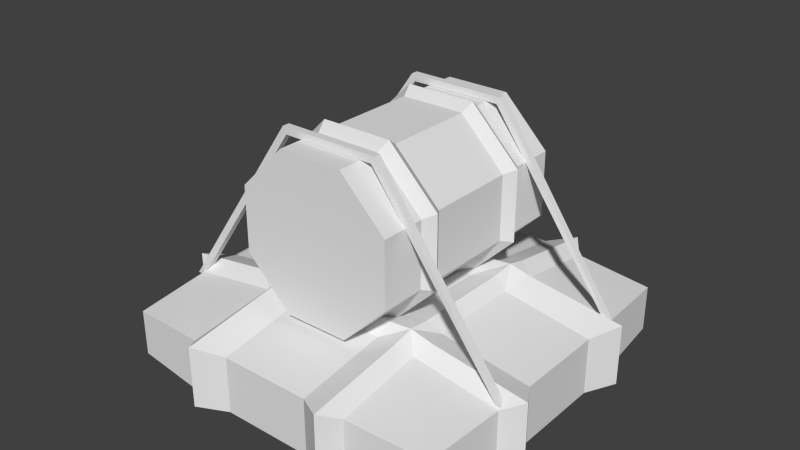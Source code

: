 # Source: fuel_barrel_raft.blend  (saved by Blender 2.70.0; exported with 4.5.12 LTS)
import bpy
from mathutils import Matrix  # noqa: F401  (used for matrix-valued properties, if any)

bpy.ops.wm.read_factory_settings(use_empty=True)
scene = bpy.context.scene
scene.name = 'Scene'

# ---- collections
col_collection_1 = bpy.data.collections.new('Collection 1'); scene.collection.children.link(col_collection_1)

# ---- world
world_world = bpy.data.worlds.new('World'); scene.world = world_world
world_world.color = (0.05088, 0.05088, 0.05088)
world_world.use_sun_shadow = False
world_world.sun_shadow_jitter_overblur = 0.0
world_world.cycles.sampling_method = 'MANUAL'
world_world.cycles.sample_map_resolution = 256

# ---- meshes
me_cube_000 = bpy.data.meshes.new('Cube.000')
me_cube_000.from_pydata([(-0.8359, 0.3791, 0.3276), (-0.8359, 0.4121, 0.3276), (0.8162, 0.4121, 0.3576), (0.8162, 0.3791, 0.3576), (-0.8771, 0.3791, 0.3249), (-0.8771, 0.4121, 0.3249), (0.838, 0.4121, 0.3571), (0.838, 0.3791, 0.3571), (-0.2537, 0.4224, 1.222), (0.2268, 0.4224, 1.222), (0.2102, 0.4224, 1.189), (-0.237, 0.4224, 1.189), (0.2268, 0.3887, 1.222), (-0.2537, 0.3887, 1.222), (-0.237, 0.3887, 1.189), (0.2102, 0.3887, 1.189), (-0.8359, -0.4121, 0.3276), (-0.8359, -0.3791, 0.3276), (0.8162, -0.3791, 0.3576), (0.8162, -0.4121, 0.3576), (-0.8771, -0.4121, 0.3249), (-0.8771, -0.3791, 0.3249), (0.838, -0.3791, 0.3571), (0.838, -0.4121, 0.3571), (-0.2537, -0.3887, 1.222), (0.2268, -0.3887, 1.222), (0.2102, -0.3887, 1.189), (-0.237, -0.3887, 1.189), (0.2268, -0.4224, 1.222), (-0.2537, -0.4224, 1.222), (-0.237, -0.4224, 1.189), (0.2102, -0.4224, 1.189)], [], [(4, 5, 1, 0), (9, 6, 2, 10), (6, 7, 3, 2), (13, 4, 0, 14), (15, 10, 2, 3), (13, 8, 5, 4), (5, 8, 11, 1), (8, 9, 10, 11), (7, 12, 15, 3), (12, 13, 14, 15), (0, 1, 11, 14), (14, 11, 10, 15), (7, 6, 9, 12), (12, 9, 8, 13), (20, 21, 17, 16), (25, 22, 18, 26), (22, 23, 19, 18), (29, 20, 16, 30), (31, 26, 18, 19), (29, 24, 21, 20), (21, 24, 27, 17), (24, 25, 26, 27), (23, 28, 31, 19), (28, 29, 30, 31), (16, 17, 27, 30), (30, 27, 26, 31), (23, 22, 25, 28), (28, 25, 24, 29)])
_uv = me_cube_000.uv_layers.new(name='UVMap')
_uv.uv.foreach_set('vector', [0.03175, 0.04104, 0.0304, 0.05315, 0.01525, 0.05146, 0.01661, 0.03934, 0.7275, 0.1338, 0.9849, 0.1688, 0.9811, 0.1728, 0.7268, 0.1424, 0.9849, 0.1688, 0.9865, 0.1575, 0.9939, 0.1585, 0.9923, 0.1698, 0.3081, 0.07269, 0.03175, 0.04104, 0.04241, 0.03018, 0.3088, 0.06331, 0.7258, 0.1511, 0.7268, 0.1424, 0.9811, 0.1728, 0.98, 0.1812, 0.3081, 0.07269, 0.3068, 0.08295, 0.0304, 0.05315, 0.03175, 0.04104, 0.0304, 0.05315, 0.3068, 0.08295, 0.3051, 0.09315, 0.03836, 0.06606, 0.3068, 0.08295, 0.7275, 0.1338, 0.7268, 0.1424, 0.3051, 0.09315, 0.9865, 0.1575, 0.7288, 0.1239, 0.7305, 0.1139, 0.9835, 0.1519, 0.7288, 0.1239, 0.3081, 0.07269, 0.3088, 0.06331, 0.7305, 0.1139, 0.03734, 0.07631, 0.03836, 0.06606, 0.3051, 0.09315, 0.3041, 0.1028, 0.3041, 0.1028, 0.3051, 0.09315, 0.7268, 0.1424, 0.7258, 0.1511, 0.9865, 0.1575, 0.9849, 0.1688, 0.7275, 0.1338, 0.7288, 0.1239, 0.7288, 0.1239, 0.7275, 0.1338, 0.3068, 0.08295, 0.3081, 0.07269, 0.01314, 0.9467, 0.01188, 0.9383, 0.02241, 0.9367, 0.02367, 0.9451, 0.699, 0.8549, 0.9701, 0.8061, 0.9672, 0.8123, 0.701, 0.8642, 0.9687, 0.7789, 0.9704, 0.789, 0.9637, 0.7902, 0.962, 0.78, 0.2777, 0.9156, 0.01659, 0.9579, 0.02367, 0.9451, 0.2759, 0.9072, 0.6959, 0.8344, 0.6942, 0.8248, 0.962, 0.78, 0.9637, 0.7902, 0.2777, 0.9156, 0.2794, 0.9256, 0.0184, 0.9693, 0.01659, 0.9579, 0.0184, 0.9693, 0.2794, 0.9256, 0.2806, 0.9357, 0.02892, 0.9791, 0.2794, 0.9256, 0.699, 0.8549, 0.701, 0.8642, 0.2806, 0.9357, 0.9679, 0.7943, 0.6972, 0.8448, 0.6959, 0.8344, 0.9637, 0.7902, 0.6972, 0.8448, 0.2777, 0.9156, 0.2759, 0.9072, 0.6959, 0.8344, 0.02367, 0.9451, 0.02241, 0.9367, 0.2745, 0.8985, 0.2759, 0.9072, 0.2759, 0.9072, 0.2745, 0.8985, 0.6942, 0.8248, 0.6959, 0.8344, 0.9679, 0.7943, 0.9701, 0.8061, 0.699, 0.8549, 0.6972, 0.8448, 0.6972, 0.8448, 0.699, 0.8549, 0.2794, 0.9256, 0.2777, 0.9156])
me_cube_000.use_remesh_preserve_volume = False
me_cube_000.use_remesh_preserve_attributes = False
me_cube_000.use_mirror_vertex_groups = False
me_cube_000.update()
me_cube_001 = bpy.data.meshes.new('Cube.001')
me_cube_001.from_pydata([(-0.8009, -0.8009, 0.1042), (-0.8009, 0.8009, 0.1042), (0.8009, 0.8009, 0.1042), (0.8009, -0.8009, 0.1042), (-0.8009, -0.8009, 0.324), (-0.8009, 0.8009, 0.324), (0.8009, 0.8009, 0.324), (0.8009, -0.8009, 0.324), (0.2449, -0.3484, 0.4697), (0.4525, -0.3492, 0.4548), (0.4525, -0.3492, 0.0199), (0.2449, -0.3484, 0.005013), (-0.2194, 0.8403, 0.3498), (-0.4179, 0.8322, 0.3445), (-0.4179, 0.8322, 0.08359), (-0.2194, 0.8403, 0.07831), (-0.4179, -0.8322, 0.3445), (-0.2194, -0.8403, 0.3498), (-0.2194, -0.8403, 0.07831), (-0.4179, -0.8322, 0.08359), (-0.4525, -0.3492, 0.4548), (-0.2449, -0.3484, 0.4697), (-0.2449, -0.3484, 0.005013), (-0.4525, -0.3492, 0.0199), (0.4179, 0.8322, 0.3445), (0.2194, 0.8403, 0.3498), (0.2194, 0.8403, 0.07831), (0.4179, 0.8322, 0.08359), (0.2194, -0.8403, 0.3498), (0.4179, -0.8322, 0.3445), (0.4179, -0.8322, 0.08359), (0.2194, -0.8403, 0.07831), (0.9199, -0.3505, 0.09091), (0.9199, -0.3505, 0.3838), (-0.9199, -0.3505, 0.09091), (-0.9199, -0.3505, 0.3838), (-0.8322, 0.4179, 0.3445), (-0.8403, 0.2194, 0.3498), (-0.8403, 0.2194, 0.07831), (-0.8322, 0.4179, 0.08359), (0.8403, 0.2194, 0.3498), (0.8322, 0.4179, 0.3445), (0.8322, 0.4179, 0.08359), (0.8403, 0.2194, 0.07831), (-0.412, 0.4125, 0.02292), (-0.4107, 0.2223, 0.009879), (-0.2229, 0.2229, -0.004113), (-0.2223, 0.4105, 0.009834), (-0.2223, 0.4105, 0.4183), (-0.2229, 0.2229, 0.4322), (-0.4107, 0.2223, 0.4182), (-0.412, 0.4125, 0.4052), (0.2223, 0.4105, 0.009834), (0.2229, 0.2229, -0.004113), (0.4107, 0.2223, 0.009879), (0.412, 0.4125, 0.02292), (0.412, 0.4125, 0.4052), (0.4107, 0.2223, 0.4182), (0.2229, 0.2229, 0.4322), (0.2223, 0.4105, 0.4183), (-0.8403, -0.2194, 0.3498), (-0.8322, -0.4179, 0.3445), (-0.8322, -0.4179, 0.08359), (-0.8403, -0.2194, 0.07831), (0.8322, -0.4179, 0.3445), (0.8403, -0.2194, 0.3498), (0.8403, -0.2194, 0.07831), (0.8322, -0.4179, 0.08359), (-0.2223, -0.4105, 0.009834), (-0.2229, -0.2229, -0.004113), (-0.4107, -0.2223, 0.009879), (-0.412, -0.4125, 0.02292), (-0.412, -0.4125, 0.4052), (-0.4107, -0.2223, 0.4182), (-0.2229, -0.2229, 0.4322), (-0.2223, -0.4105, 0.4183), (0.412, -0.4125, 0.02292), (0.4107, -0.2223, 0.009879), (0.2229, -0.2229, -0.004113), (0.2223, -0.4105, 0.009834), (0.2223, -0.4105, 0.4183), (0.2229, -0.2229, 0.4322), (0.4107, -0.2223, 0.4182), (0.412, -0.4125, 0.4052), (-0.9199, 0.3505, 0.3838), (-0.9199, 0.3505, 0.09091), (0.9199, 0.3505, 0.3838), (0.9199, 0.3505, 0.09091), (-0.2449, 0.3484, 0.005013), (-0.4525, 0.3492, 0.0199), (-0.4525, 0.3492, 0.4548), (-0.2449, 0.3484, 0.4697), (0.4525, 0.3492, 0.0199), (0.2449, 0.3484, 0.005013), (0.2449, 0.3484, 0.4697), (0.4525, 0.3492, 0.4548), (0.3505, 0.9199, 0.3838), (0.3505, 0.9199, 0.09091), (0.3505, -0.9199, 0.3838), (0.3505, -0.9199, 0.09091), (0.3487, -0.3488, 0.4796), (0.3485, 0.2449, 0.005037), (0.3489, 0.4526, 0.01988), (0.3485, 0.2449, 0.4696), (0.3489, 0.4526, 0.4548), (0.3487, -0.3488, 0.01246), (0.3485, -0.2449, 0.005037), (0.3489, -0.4526, 0.01988), (0.3485, -0.2449, 0.4696), (0.3489, -0.4526, 0.4548), (0.3487, 0.3488, 0.01246), (0.3487, 0.3488, 0.4796), (-0.3505, 0.9199, 0.3838), (-0.3505, 0.9199, 0.09091), (-0.3505, -0.9199, 0.3838), (-0.3505, -0.9199, 0.09091), (-0.3487, -0.3488, 0.4796), (-0.3487, -0.3488, 0.01246), (-0.3485, 0.2449, 0.005037), (-0.3489, 0.4526, 0.01988), (-0.3485, 0.2449, 0.4696), (-0.3489, 0.4526, 0.4548), (-0.3485, -0.2449, 0.005037), (-0.3489, -0.4526, 0.01988), (-0.3485, -0.2449, 0.4696), (-0.3489, -0.4526, 0.4548), (-0.3487, 0.3488, 0.01246), (-0.3487, 0.3488, 0.4796)], [], [(60, 37, 38, 63), (12, 25, 26, 15), (40, 65, 66, 43), (28, 17, 18, 31), (124, 120, 50, 73), (7, 64, 83, 29), (123, 115, 19, 71), (5, 13, 14, 1), (81, 58, 49, 74), (4, 61, 62, 0), (16, 4, 0, 19), (64, 7, 3, 67), (107, 99, 31, 79), (65, 40, 57, 82), (73, 50, 37, 60), (51, 13, 5, 36), (30, 76, 67, 3), (6, 41, 42, 2), (69, 46, 53, 78), (122, 118, 46, 69), (63, 38, 45, 70), (125, 114, 17, 75), (55, 27, 2, 42), (41, 6, 24, 56), (7, 29, 30, 3), (59, 25, 12, 48), (77, 54, 43, 66), (0, 62, 71, 19), (112, 113, 14, 13), (114, 115, 18, 17), (18, 68, 79, 31), (28, 80, 75, 17), (47, 15, 26, 52), (119, 113, 15, 47), (106, 101, 54, 77), (121, 112, 13, 51), (39, 1, 14, 44), (96, 97, 26, 25), (98, 99, 30, 29), (108, 103, 58, 81), (60, 63, 34, 35), (109, 98, 29, 83), (102, 97, 27, 55), (104, 96, 25, 59), (24, 6, 2, 27), (84, 85, 38, 37), (86, 87, 42, 41), (126, 89, 44, 119), (84, 90, 51, 36), (89, 85, 39, 44), (110, 93, 52, 102), (95, 86, 41, 56), (91, 94, 59, 48), (87, 92, 55, 42), (93, 88, 47, 52), (36, 5, 1, 39), (35, 34, 62, 61), (33, 32, 66, 65), (117, 22, 68, 123), (20, 35, 61, 72), (34, 23, 71, 62), (105, 10, 76, 107), (33, 9, 83, 64), (8, 21, 75, 80), (10, 32, 67, 76), (22, 11, 79, 68), (16, 72, 61, 4), (64, 67, 32, 33), (122, 69, 22, 117), (73, 60, 35, 20), (63, 70, 23, 34), (106, 77, 10, 105), (65, 82, 9, 33), (81, 74, 21, 8), (77, 66, 32, 10), (69, 78, 11, 22), (36, 39, 85, 84), (40, 43, 87, 86), (118, 45, 89, 126), (37, 50, 90, 84), (45, 38, 85, 89), (101, 53, 93, 110), (57, 40, 86, 95), (49, 58, 94, 91), (43, 54, 92, 87), (53, 46, 88, 93), (76, 30, 99, 107), (78, 53, 101, 106), (24, 27, 97, 96), (28, 31, 99, 98), (82, 57, 103, 108), (80, 28, 98, 109), (52, 26, 97, 102), (56, 24, 96, 104), (92, 110, 102, 55), (11, 105, 107, 79), (8, 100, 81), (78, 106, 105, 11), (81, 100, 108), (54, 101, 110, 92), (82, 108, 100), (74, 49, 120, 124), (68, 18, 115, 123), (70, 45, 118, 122), (72, 16, 114, 125), (12, 15, 113, 112), (16, 19, 115, 114), (44, 14, 113, 119), (48, 12, 112, 121), (88, 126, 119, 47), (100, 9, 82), (23, 117, 123, 71), (100, 83, 9), (70, 122, 117, 23), (109, 83, 100), (46, 118, 126, 88), (109, 100, 80), (8, 80, 100), (73, 116, 124), (74, 124, 116), (116, 21, 74), (116, 75, 21), (125, 75, 116), (125, 116, 72), (20, 72, 116), (20, 116, 73), (49, 127, 120), (91, 127, 49), (91, 48, 127), (121, 127, 48), (121, 51, 127), (90, 127, 51), (90, 50, 127), (50, 120, 127), (104, 59, 111), (104, 111, 56), (95, 56, 111), (95, 111, 57), (57, 111, 103), (58, 103, 111), (94, 111, 59), (94, 58, 111)])
_uv = me_cube_001.uv_layers.new(name='UVMap')
_uv.uv.foreach_set('vector', [0.4879, 0.4281, 0.4878, 0.5211, 0.4306, 0.5226, 0.4303, 0.4229, 0.636, 0.6988, 0.7486, 0.7073, 0.7476, 0.7781, 0.6246, 0.768, 0.9294, 0.5383, 0.9292, 0.425, 0.9999, 0.4217, 0.9999, 0.5447, 0.7548, 0.2527, 0.6425, 0.2544, 0.6364, 0.1844, 0.7591, 0.1826, 0.6143, 0.4164, 0.613, 0.5373, 0.594, 0.5303, 0.5951, 0.4229, 0.9139, 0.2642, 0.9244, 0.3671, 0.8125, 0.368, 0.8122, 0.2571, 0.3147, 0.3617, 0.3212, 0.2464, 0.3367, 0.2687, 0.3295, 0.3721, 0.4796, 0.6684, 0.5799, 0.6885, 0.5613, 0.752, 0.4656, 0.7204, 0.7586, 0.4222, 0.757, 0.5358, 0.6452, 0.5323, 0.6468, 0.4224, 0.4834, 0.2805, 0.4889, 0.3749, 0.4318, 0.3784, 0.4316, 0.2822, 0.5857, 0.2623, 0.4834, 0.2805, 0.4715, 0.2228, 0.5714, 0.1965, 0.9244, 0.3671, 0.9139, 0.2642, 0.9717, 0.2562, 0.9912, 0.3566, 0.1446, 0.3575, 0.146, 0.2405, 0.1783, 0.261, 0.1755, 0.3686, 0.9292, 0.425, 0.9294, 0.5383, 0.811, 0.5366, 0.8123, 0.4227, 0.5951, 0.4229, 0.594, 0.5303, 0.4878, 0.5211, 0.4879, 0.4281, 0.5909, 0.5818, 0.5799, 0.6885, 0.4796, 0.6684, 0.4867, 0.5741, 0.1289, 0.2621, 0.1288, 0.367, 0.02375, 0.3635, 0.03314, 0.2681, 0.9114, 0.6989, 0.9227, 0.5961, 0.9885, 0.6099, 0.9648, 0.7086, 0.2826, 0.4162, 0.2816, 0.5243, 0.1735, 0.5236, 0.1747, 0.4145, 0.3128, 0.4114, 0.3118, 0.5298, 0.2816, 0.5243, 0.2826, 0.4162, 0.4303, 0.4229, 0.4306, 0.5226, 0.3268, 0.5244, 0.3276, 0.4171, 0.6127, 0.3634, 0.6085, 0.2532, 0.6425, 0.2544, 0.6464, 0.3698, 0.1266, 0.5701, 0.1244, 0.6746, 0.02924, 0.6666, 0.02186, 0.5714, 0.9227, 0.5961, 0.9114, 0.6989, 0.8068, 0.7051, 0.8099, 0.5918, 0.9139, 0.2642, 0.8122, 0.2571, 0.8235, 0.1917, 0.9213, 0.2114, 0.755, 0.5894, 0.7486, 0.7073, 0.636, 0.6988, 0.6433, 0.5847, 0.1286, 0.414, 0.1274, 0.5232, 0.02008, 0.5222, 0.02104, 0.4128, 0.4316, 0.2822, 0.4318, 0.3784, 0.3295, 0.3721, 0.3367, 0.2687, 0.6017, 0.6983, 0.5864, 0.7581, 0.5613, 0.752, 0.5799, 0.6885, 0.6085, 0.2532, 0.597, 0.1919, 0.6364, 0.1844, 0.6425, 0.2544, 0.2878, 0.2647, 0.2836, 0.3708, 0.1755, 0.3686, 0.1783, 0.261, 0.7548, 0.2527, 0.7583, 0.3689, 0.6464, 0.3698, 0.6425, 0.2544, 0.2815, 0.5697, 0.2828, 0.6763, 0.1736, 0.6767, 0.1733, 0.5695, 0.3123, 0.5796, 0.3158, 0.6955, 0.2828, 0.6763, 0.2815, 0.5697, 0.144, 0.4087, 0.1427, 0.5288, 0.1274, 0.5232, 0.1286, 0.414, 0.6097, 0.59, 0.6017, 0.6983, 0.5799, 0.6885, 0.5909, 0.5818, 0.4299, 0.567, 0.4275, 0.6629, 0.3318, 0.6733, 0.3274, 0.5697, 0.7827, 0.7119, 0.7878, 0.7747, 0.7476, 0.7781, 0.7486, 0.7073, 0.7891, 0.2496, 0.798, 0.1885, 0.8235, 0.1917, 0.8122, 0.2571, 0.7919, 0.4159, 0.7906, 0.5429, 0.757, 0.5358, 0.7586, 0.4222, 0.4879, 0.4281, 0.4303, 0.4229, 0.4421, 0.3959, 0.4837, 0.3973, 0.7922, 0.3611, 0.7891, 0.2496, 0.8122, 0.2571, 0.8125, 0.368, 0.1422, 0.5799, 0.141, 0.6964, 0.1244, 0.6746, 0.1266, 0.5701, 0.7892, 0.5982, 0.7827, 0.7119, 0.7486, 0.7073, 0.755, 0.5894, 0.8068, 0.7051, 0.9114, 0.6989, 0.9168, 0.758, 0.814, 0.773, 0.4823, 0.5514, 0.441, 0.5502, 0.4306, 0.5226, 0.4878, 0.5211, 0.9312, 0.573, 0.9927, 0.5841, 0.9885, 0.6099, 0.9227, 0.5961, 0.312, 0.5547, 0.3366, 0.5548, 0.3274, 0.5697, 0.3123, 0.5796, 0.4823, 0.5514, 0.5854, 0.5623, 0.5909, 0.5818, 0.4867, 0.5741, 0.3366, 0.5548, 0.441, 0.5502, 0.4299, 0.567, 0.3274, 0.5697, 0.1424, 0.5543, 0.1679, 0.5543, 0.1733, 0.5695, 0.1422, 0.5799, 0.8178, 0.5715, 0.9312, 0.573, 0.9227, 0.5961, 0.8099, 0.5918, 0.6378, 0.5648, 0.7624, 0.5693, 0.755, 0.5894, 0.6433, 0.5847, 0.000113, 0.5547, 0.1168, 0.5543, 0.1266, 0.5701, 0.02186, 0.5714, 0.1679, 0.5543, 0.2869, 0.5546, 0.2815, 0.5697, 0.1733, 0.5695, 0.4867, 0.5741, 0.4796, 0.6684, 0.4275, 0.6629, 0.4299, 0.567, 0.4837, 0.3973, 0.4421, 0.3959, 0.4318, 0.3784, 0.4889, 0.3749, 0.9322, 0.3906, 0.9942, 0.3824, 0.9999, 0.4217, 0.9292, 0.425, 0.3136, 0.3866, 0.2886, 0.386, 0.2836, 0.3708, 0.3147, 0.3617, 0.5873, 0.3904, 0.4837, 0.3973, 0.4889, 0.3749, 0.5935, 0.3709, 0.4421, 0.3959, 0.3382, 0.3872, 0.3295, 0.3721, 0.4318, 0.3784, 0.1442, 0.3831, 0.1186, 0.3825, 0.1288, 0.367, 0.1446, 0.3575, 0.9322, 0.3906, 0.8196, 0.3883, 0.8125, 0.368, 0.9244, 0.3671, 0.7649, 0.3887, 0.6403, 0.3899, 0.6464, 0.3698, 0.7583, 0.3689, 0.1186, 0.3825, 0.001648, 0.3798, 0.02375, 0.3635, 0.1288, 0.367, 0.2886, 0.386, 0.1698, 0.3837, 0.1755, 0.3686, 0.2836, 0.3708, 0.5857, 0.2623, 0.5935, 0.3709, 0.4889, 0.3749, 0.4834, 0.2805, 0.9244, 0.3671, 0.9912, 0.3566, 0.9942, 0.3824, 0.9322, 0.3906, 0.3128, 0.4114, 0.2826, 0.4162, 0.2886, 0.386, 0.3136, 0.3866, 0.5951, 0.4229, 0.4879, 0.4281, 0.4837, 0.3973, 0.5873, 0.3904, 0.4303, 0.4229, 0.3276, 0.4171, 0.3382, 0.3872, 0.4421, 0.3959, 0.144, 0.4087, 0.1286, 0.414, 0.1186, 0.3825, 0.1442, 0.3831, 0.9292, 0.425, 0.8123, 0.4227, 0.8196, 0.3883, 0.9322, 0.3906, 0.7586, 0.4222, 0.6468, 0.4224, 0.6403, 0.3899, 0.7649, 0.3887, 0.1286, 0.414, 0.02104, 0.4128, 0.001648, 0.3798, 0.1186, 0.3825, 0.2826, 0.4162, 0.1747, 0.4145, 0.1698, 0.3837, 0.2886, 0.386, 0.4867, 0.5741, 0.4299, 0.567, 0.441, 0.5502, 0.4823, 0.5514, 0.9294, 0.5383, 0.9999, 0.5447, 0.9927, 0.5841, 0.9312, 0.573, 0.3118, 0.5298, 0.3268, 0.5244, 0.3366, 0.5548, 0.312, 0.5547, 0.4878, 0.5211, 0.594, 0.5303, 0.5854, 0.5623, 0.4823, 0.5514, 0.3268, 0.5244, 0.4306, 0.5226, 0.441, 0.5502, 0.3366, 0.5548, 0.1427, 0.5288, 0.1735, 0.5236, 0.1679, 0.5543, 0.1424, 0.5543, 0.811, 0.5366, 0.9294, 0.5383, 0.9312, 0.573, 0.8178, 0.5715, 0.6452, 0.5323, 0.757, 0.5358, 0.7624, 0.5693, 0.6378, 0.5648, 0.02008, 0.5222, 0.1274, 0.5232, 0.1168, 0.5543, 0.000113, 0.5547, 0.1735, 0.5236, 0.2816, 0.5243, 0.2869, 0.5546, 0.1679, 0.5543, 0.1288, 0.367, 0.1289, 0.2621, 0.146, 0.2405, 0.1446, 0.3575, 0.1747, 0.4145, 0.1735, 0.5236, 0.1427, 0.5288, 0.144, 0.4087, 0.8068, 0.7051, 0.814, 0.773, 0.7878, 0.7747, 0.7827, 0.7119, 0.7548, 0.2527, 0.7591, 0.1826, 0.798, 0.1885, 0.7891, 0.2496, 0.8123, 0.4227, 0.811, 0.5366, 0.7906, 0.5429, 0.7919, 0.4159, 0.7583, 0.3689, 0.7548, 0.2527, 0.7891, 0.2496, 0.7922, 0.3611, 0.1733, 0.5695, 0.1736, 0.6767, 0.141, 0.6964, 0.1422, 0.5799, 0.8099, 0.5918, 0.8068, 0.7051, 0.7827, 0.7119, 0.7892, 0.5982, 0.1168, 0.5543, 0.1424, 0.5543, 0.1422, 0.5799, 0.1266, 0.5701, 0.1698, 0.3837, 0.1442, 0.3831, 0.1446, 0.3575, 0.1755, 0.3686, 0.7649, 0.3887, 0.7921, 0.3886, 0.7586, 0.4222, 0.1747, 0.4145, 0.144, 0.4087, 0.1442, 0.3831, 0.1698, 0.3837, 0.7586, 0.4222, 0.7921, 0.3886, 0.7919, 0.4159, 0.1274, 0.5232, 0.1427, 0.5288, 0.1424, 0.5543, 0.1168, 0.5543, 0.8123, 0.4227, 0.7919, 0.4159, 0.7921, 0.3886, 0.6468, 0.4224, 0.6452, 0.5323, 0.613, 0.5373, 0.6143, 0.4164, 0.2836, 0.3708, 0.2878, 0.2647, 0.3212, 0.2464, 0.3147, 0.3617, 0.3276, 0.4171, 0.3268, 0.5244, 0.3118, 0.5298, 0.3128, 0.4114, 0.5935, 0.3709, 0.5857, 0.2623, 0.6085, 0.2532, 0.6127, 0.3634, 0.636, 0.6988, 0.6246, 0.768, 0.5864, 0.7581, 0.6017, 0.6983, 0.5857, 0.2623, 0.5714, 0.1965, 0.597, 0.1919, 0.6085, 0.2532, 0.3274, 0.5697, 0.3318, 0.6733, 0.3158, 0.6955, 0.3123, 0.5796, 0.6433, 0.5847, 0.636, 0.6988, 0.6017, 0.6983, 0.6097, 0.59, 0.2869, 0.5546, 0.312, 0.5547, 0.3123, 0.5796, 0.2815, 0.5697, 0.7921, 0.3886, 0.8196, 0.3883, 0.8123, 0.4227, 0.3382, 0.3872, 0.3136, 0.3866, 0.3147, 0.3617, 0.3295, 0.3721, 0.7921, 0.3886, 0.8125, 0.368, 0.8196, 0.3883, 0.3276, 0.4171, 0.3128, 0.4114, 0.3136, 0.3866, 0.3382, 0.3872, 0.7922, 0.3611, 0.8125, 0.368, 0.7921, 0.3886, 0.2816, 0.5243, 0.3118, 0.5298, 0.312, 0.5547, 0.2869, 0.5546, 0.7922, 0.3611, 0.7921, 0.3886, 0.7583, 0.3689, 0.7649, 0.3887, 0.7583, 0.3689, 0.7921, 0.3886, 0.5951, 0.4229, 0.6137, 0.3901, 0.6143, 0.4164, 0.6468, 0.4224, 0.6143, 0.4164, 0.6137, 0.3901, 0.6137, 0.3901, 0.6403, 0.3899, 0.6468, 0.4224, 0.6137, 0.3901, 0.6464, 0.3698, 0.6403, 0.3899, 0.6127, 0.3634, 0.6464, 0.3698, 0.6137, 0.3901, 0.6127, 0.3634, 0.6137, 0.3901, 0.5935, 0.3709, 0.5873, 0.3904, 0.5935, 0.3709, 0.6137, 0.3901, 0.5873, 0.3904, 0.6137, 0.3901, 0.5951, 0.4229, 0.6452, 0.5323, 0.6117, 0.5636, 0.613, 0.5373, 0.6378, 0.5648, 0.6117, 0.5636, 0.6452, 0.5323, 0.6378, 0.5648, 0.6433, 0.5847, 0.6117, 0.5636, 0.6097, 0.59, 0.6117, 0.5636, 0.6433, 0.5847, 0.6097, 0.59, 0.5909, 0.5818, 0.6117, 0.5636, 0.5854, 0.5623, 0.6117, 0.5636, 0.5909, 0.5818, 0.5854, 0.5623, 0.594, 0.5303, 0.6117, 0.5636, 0.594, 0.5303, 0.613, 0.5373, 0.6117, 0.5636, 0.7892, 0.5982, 0.755, 0.5894, 0.79, 0.5704, 0.7892, 0.5982, 0.79, 0.5704, 0.8099, 0.5918, 0.8178, 0.5715, 0.8099, 0.5918, 0.79, 0.5704, 0.8178, 0.5715, 0.79, 0.5704, 0.811, 0.5366, 0.811, 0.5366, 0.79, 0.5704, 0.7906, 0.5429, 0.757, 0.5358, 0.7906, 0.5429, 0.79, 0.5704, 0.7624, 0.5693, 0.79, 0.5704, 0.755, 0.5894, 0.7624, 0.5693, 0.757, 0.5358, 0.79, 0.5704])
me_cube_001.use_remesh_preserve_volume = False
me_cube_001.use_remesh_preserve_attributes = False
me_cube_001.use_mirror_vertex_groups = False
me_cube_001.update()
me_cylinder = bpy.data.meshes.new('Cylinder')
me_cylinder.from_pydata([(0.5369, 1.996, -0.9293), (0.5369, 1.996, 0.9293), (1.032, 1.791, -0.9293), (1.032, 1.791, 0.9293), (1.237, 1.296, -0.9293), (1.237, 1.296, 0.9293), (1.032, 0.8009, -0.9293), (1.032, 0.8009, 0.9293), (0.5369, 0.5958, -0.9293), (0.5369, 0.5958, 0.9293), (0.04169, 0.8009, -0.9293), (0.04169, 0.8009, 0.9293), (-0.1634, 1.296, -0.9293), (-0.1634, 1.296, 0.9293), (0.04169, 1.791, -0.9293), (0.04169, 1.791, 0.9293), (-0.007823, 1.841, -0.4647), (-0.007823, 1.841, 0.4647), (-0.2334, 1.296, 0.4647), (-0.2334, 1.296, -0.4647), (-0.007823, 0.7514, 0.4647), (-0.007823, 0.7514, -0.4647), (0.5369, 0.5258, 0.4647), (0.5369, 0.5258, -0.4647), (1.082, 0.7514, 0.4647), (1.082, 0.7514, -0.4647), (1.307, 1.296, 0.4647), (1.307, 1.296, -0.4647), (1.082, 1.841, 0.4647), (1.082, 1.841, -0.4647), (0.5369, 2.066, 0.4647), (0.5369, 2.066, -0.4647), (0.5369, 1.996, 0.5576), (0.5369, 1.996, 0.3717), (1.032, 1.791, 0.3717), (1.032, 1.791, 0.5576), (1.237, 1.296, 0.3717), (1.237, 1.296, 0.5576), (1.032, 0.8009, 0.3717), (1.032, 0.8009, 0.5576), (0.5369, 0.5958, 0.3717), (0.5369, 0.5958, 0.5576), (0.04169, 0.8009, 0.3717), (0.04169, 0.8009, 0.5576), (-0.1634, 1.296, 0.3717), (-0.1634, 1.296, 0.5576), (0.04169, 1.791, 0.5576), (0.04169, 1.791, 0.3717), (0.5369, 1.996, -0.3717), (0.5369, 1.996, -0.5576), (1.032, 1.791, -0.5576), (1.032, 1.791, -0.3717), (1.237, 1.296, -0.5576), (1.237, 1.296, -0.3717), (1.032, 0.8009, -0.5576), (1.032, 0.8009, -0.3717), (0.5369, 0.5958, -0.5576), (0.5369, 0.5958, -0.3717), (0.04169, 0.8009, -0.5576), (0.04169, 0.8009, -0.3717), (-0.1634, 1.296, -0.5576), (-0.1634, 1.296, -0.3717), (0.04169, 1.791, -0.3717), (0.04169, 1.791, -0.5576)], [], [(61, 44, 47, 62), (55, 38, 40, 57), (36, 53, 51, 34), (3, 1, 15, 13, 11, 9, 7, 5), (35, 3, 5, 37), (33, 48, 62, 47), (0, 2, 4, 6, 8, 10, 12, 14), (0, 49, 50, 2), (46, 15, 1, 32), (2, 50, 52, 4), (37, 5, 7, 39), (61, 59, 42, 44), (4, 52, 54, 6), (39, 7, 9, 41), (42, 59, 57, 40), (6, 54, 56, 8), (41, 9, 11, 43), (55, 53, 36, 38), (8, 56, 58, 10), (43, 11, 13, 45), (34, 51, 48, 33), (10, 58, 60, 12), (45, 13, 15, 46), (48, 51, 29, 31), (12, 60, 63, 14), (32, 35, 28, 30), (30, 28, 34, 33), (28, 26, 36, 34), (26, 24, 38, 36), (24, 22, 40, 38), (22, 20, 42, 40), (20, 18, 44, 42), (17, 30, 33, 47), (18, 17, 47, 44), (32, 1, 3, 35), (35, 37, 26, 28), (37, 39, 24, 26), (39, 41, 22, 24), (41, 43, 20, 22), (43, 45, 18, 20), (46, 32, 30, 17), (45, 46, 17, 18), (31, 29, 50, 49), (29, 27, 52, 50), (27, 25, 54, 52), (25, 23, 56, 54), (23, 21, 58, 56), (21, 19, 60, 58), (16, 31, 49, 63), (19, 16, 63, 60), (14, 63, 49, 0), (51, 53, 27, 29), (53, 55, 25, 27), (55, 57, 23, 25), (57, 59, 21, 23), (59, 61, 19, 21), (62, 48, 31, 16), (61, 62, 16, 19)])
_uv = me_cylinder.uv_layers.new(name='UVMap')
_uv.uv.foreach_set('vector', [0.9687, 0.4226, 0.9689, 0.5894, 0.8492, 0.5878, 0.8469, 0.4197, 0.381, 0.4172, 0.3816, 0.5823, 0.2658, 0.5816, 0.264, 0.4157, 0.4982, 0.5812, 0.4973, 0.4161, 0.6127, 0.4172, 0.6156, 0.5827, 0.6144, 0.7116, 0.6955, 0.7946, 0.6941, 0.9106, 0.6111, 0.9917, 0.4951, 0.9904, 0.414, 0.9073, 0.4153, 0.7913, 0.4984, 0.7102, 0.6143, 0.6317, 0.6144, 0.7116, 0.4984, 0.7102, 0.4974, 0.6302, 0.7326, 0.5851, 0.7295, 0.4185, 0.8469, 0.4197, 0.8492, 0.5878, 0.5787, 0.0903, 0.5787, 0.2063, 0.4966, 0.2883, 0.3807, 0.2883, 0.2986, 0.2063, 0.2986, 0.0903, 0.3807, 0.008282, 0.4966, 0.008282, 0.7288, 0.2887, 0.7304, 0.3694, 0.6137, 0.3685, 0.6126, 0.2887, 0.8475, 0.6364, 0.8464, 0.7168, 0.7305, 0.7137, 0.7311, 0.6339, 0.6126, 0.2887, 0.6137, 0.3685, 0.4978, 0.3677, 0.4966, 0.2883, 0.4974, 0.6302, 0.4984, 0.7102, 0.3825, 0.7101, 0.3812, 0.6308, 0.02797, 0.4152, 0.1479, 0.4141, 0.1492, 0.5812, 0.02988, 0.581, 0.4966, 0.2883, 0.4978, 0.3677, 0.3817, 0.3682, 0.3807, 0.2883, 0.3812, 0.6308, 0.3825, 0.7101, 0.267, 0.7102, 0.2652, 0.6303, 0.1492, 0.5812, 0.1479, 0.4141, 0.264, 0.4157, 0.2658, 0.5816, 0.3807, 0.2883, 0.3817, 0.3682, 0.265, 0.367, 0.2648, 0.2872, 0.2652, 0.6303, 0.267, 0.7102, 0.151, 0.7118, 0.1488, 0.63, 0.381, 0.4172, 0.4973, 0.4161, 0.4982, 0.5812, 0.3816, 0.5823, 0.2648, 0.2872, 0.265, 0.367, 0.1489, 0.3657, 0.1488, 0.2853, 0.1488, 0.63, 0.151, 0.7118, 0.03234, 0.7151, 0.03008, 0.6328, 0.6156, 0.5827, 0.6127, 0.4172, 0.7295, 0.4185, 0.7326, 0.5851, 0.1488, 0.2853, 0.1489, 0.3657, 0.02903, 0.3623, 0.03127, 0.2828, 0.9668, 0.6422, 0.9631, 0.7213, 0.8464, 0.7168, 0.8475, 0.6364, 0.7295, 0.4185, 0.6127, 0.4172, 0.6132, 0.3928, 0.73, 0.394, 0.9679, 0.285, 0.9694, 0.3694, 0.8479, 0.3703, 0.8464, 0.2873, 0.7311, 0.6339, 0.6143, 0.6317, 0.6149, 0.6073, 0.7318, 0.6095, 0.7318, 0.6095, 0.6149, 0.6073, 0.6156, 0.5827, 0.7326, 0.5851, 0.6149, 0.6073, 0.4978, 0.6058, 0.4982, 0.5812, 0.6156, 0.5827, 0.4978, 0.6058, 0.3814, 0.6065, 0.3816, 0.5823, 0.4982, 0.5812, 0.3814, 0.6065, 0.2655, 0.6059, 0.2658, 0.5816, 0.3816, 0.5823, 0.2655, 0.6059, 0.1488, 0.6044, 0.1492, 0.5812, 0.2658, 0.5816, 0.1488, 0.6044, 0.02362, 0.6044, 0.02988, 0.581, 0.1492, 0.5812, 0.8485, 0.6134, 0.7318, 0.6095, 0.7326, 0.5851, 0.8492, 0.5878, 0.9742, 0.6186, 0.8485, 0.6134, 0.8492, 0.5878, 0.9689, 0.5894, 0.7311, 0.6339, 0.7305, 0.7137, 0.6144, 0.7116, 0.6143, 0.6317, 0.6143, 0.6317, 0.4974, 0.6302, 0.4978, 0.6058, 0.6149, 0.6073, 0.4974, 0.6302, 0.3812, 0.6308, 0.3814, 0.6065, 0.4978, 0.6058, 0.3812, 0.6308, 0.2652, 0.6303, 0.2655, 0.6059, 0.3814, 0.6065, 0.2652, 0.6303, 0.1488, 0.63, 0.1488, 0.6044, 0.2655, 0.6059, 0.1488, 0.63, 0.03008, 0.6328, 0.02362, 0.6044, 0.1488, 0.6044, 0.8475, 0.6364, 0.7311, 0.6339, 0.7318, 0.6095, 0.8485, 0.6134, 0.9668, 0.6422, 0.8475, 0.6364, 0.8485, 0.6134, 0.9742, 0.6186, 0.73, 0.394, 0.6132, 0.3928, 0.6137, 0.3685, 0.7304, 0.3694, 0.6132, 0.3928, 0.4975, 0.392, 0.4978, 0.3677, 0.6137, 0.3685, 0.4975, 0.392, 0.3813, 0.3927, 0.3817, 0.3682, 0.4978, 0.3677, 0.3813, 0.3927, 0.2645, 0.3913, 0.265, 0.367, 0.3817, 0.3682, 0.2645, 0.3913, 0.1482, 0.3887, 0.1489, 0.3657, 0.265, 0.367, 0.1482, 0.3887, 0.02203, 0.3861, 0.02903, 0.3623, 0.1489, 0.3657, 0.8476, 0.3963, 0.73, 0.394, 0.7304, 0.3694, 0.8479, 0.3703, 0.9755, 0.3987, 0.8476, 0.3963, 0.8479, 0.3703, 0.9694, 0.3694, 0.8464, 0.2873, 0.8479, 0.3703, 0.7304, 0.3694, 0.7288, 0.2887, 0.6127, 0.4172, 0.4973, 0.4161, 0.4975, 0.392, 0.6132, 0.3928, 0.4973, 0.4161, 0.381, 0.4172, 0.3813, 0.3927, 0.4975, 0.392, 0.381, 0.4172, 0.264, 0.4157, 0.2645, 0.3913, 0.3813, 0.3927, 0.264, 0.4157, 0.1479, 0.4141, 0.1482, 0.3887, 0.2645, 0.3913, 0.1479, 0.4141, 0.02797, 0.4152, 0.02203, 0.3861, 0.1482, 0.3887, 0.8469, 0.4197, 0.7295, 0.4185, 0.73, 0.394, 0.8476, 0.3963, 0.9687, 0.4226, 0.8469, 0.4197, 0.8476, 0.3963, 0.9755, 0.3987])
me_cylinder.use_remesh_preserve_volume = False
me_cylinder.use_remesh_preserve_attributes = False
me_cylinder.use_mirror_vertex_groups = False
me_cylinder.update()

# ---- objects
ob_cube_001 = bpy.data.objects.new('Cube.001', me_cube_000)
ob_cube = bpy.data.objects.new('Cube', me_cube_001)
ob_cylinder = bpy.data.objects.new('Cylinder', me_cylinder)

# ---- transforms, parenting, visibility, modifiers, constraints
ob_cube_001.location = (0.0, 0.0, 0.0)
ob_cube_001.scale = (1.726, 1.726, 1.726)
ob_cube_001.lineart.crease_threshold = 0.0
ob_cube.location = (0.0, 0.0, 0.0)
ob_cube.scale = (1.726, 1.726, 1.726)
ob_cube.lineart.crease_threshold = 0.0
ob_cylinder.location = (2.98e-08, 0.0, -2.384e-07)
ob_cylinder.rotation_euler = (1.571, -0.3927, 3.142)
ob_cylinder.lineart.crease_threshold = 0.0

# ---- collection membership
col_collection_1.objects.link(ob_cube_001)
col_collection_1.objects.link(ob_cube)
col_collection_1.objects.link(ob_cylinder)

# ---- scene / render settings (as saved in the file)
scene.frame_start = 1; scene.frame_end = 250; scene.frame_set(20)
scene.render.engine = 'BLENDER_EEVEE_NEXT'
scene.render.resolution_percentage = 50
scene.render.dither_intensity = 0.0
scene.cycles.use_denoising = False
scene.cycles.samples = 10
scene.cycles.sampling_pattern = 'TABULATED_SOBOL'
scene.cycles.light_sampling_threshold = 0.0
scene.cycles.use_adaptive_sampling = False
scene.cycles.use_light_tree = False
scene.cycles.blur_glossy = 0.0
scene.cycles.volume_bounces = 1
scene.cycles.pixel_filter_type = 'GAUSSIAN'
scene.cycles.sample_clamp_indirect = 0.0
scene.view_settings.view_transform = 'Standard'
bpy.context.view_layer.update()

# ---- added for rendering (the .blend has no active camera and no usable light): camera, sun
cam_auto = bpy.data.cameras.new('AutoCamera')
cam_auto.lens = 50.0
cam_auto.sensor_width = 36.0
cam_auto.clip_end = 1000.0
ob_auto_camera = bpy.data.objects.new('AutoCamera', cam_auto)
scene.collection.objects.link(ob_auto_camera)
ob_auto_camera.location = (4.7184, -5.66208, 4.97584)
ob_auto_camera.rotation_euler = (1.09748, -7.21219e-08, 0.694738)
scene.camera = ob_auto_camera
light_auto_sun = bpy.data.lights.new('AutoSun', 'SUN')
light_auto_sun.energy = 3.0
light_auto_sun.angle = 0.0523599
ob_auto_sun = bpy.data.objects.new('AutoSun', light_auto_sun)
scene.collection.objects.link(ob_auto_sun)
ob_auto_sun.rotation_euler = (0.872665, 0.174533, 0.523599)
bpy.context.view_layer.update()
